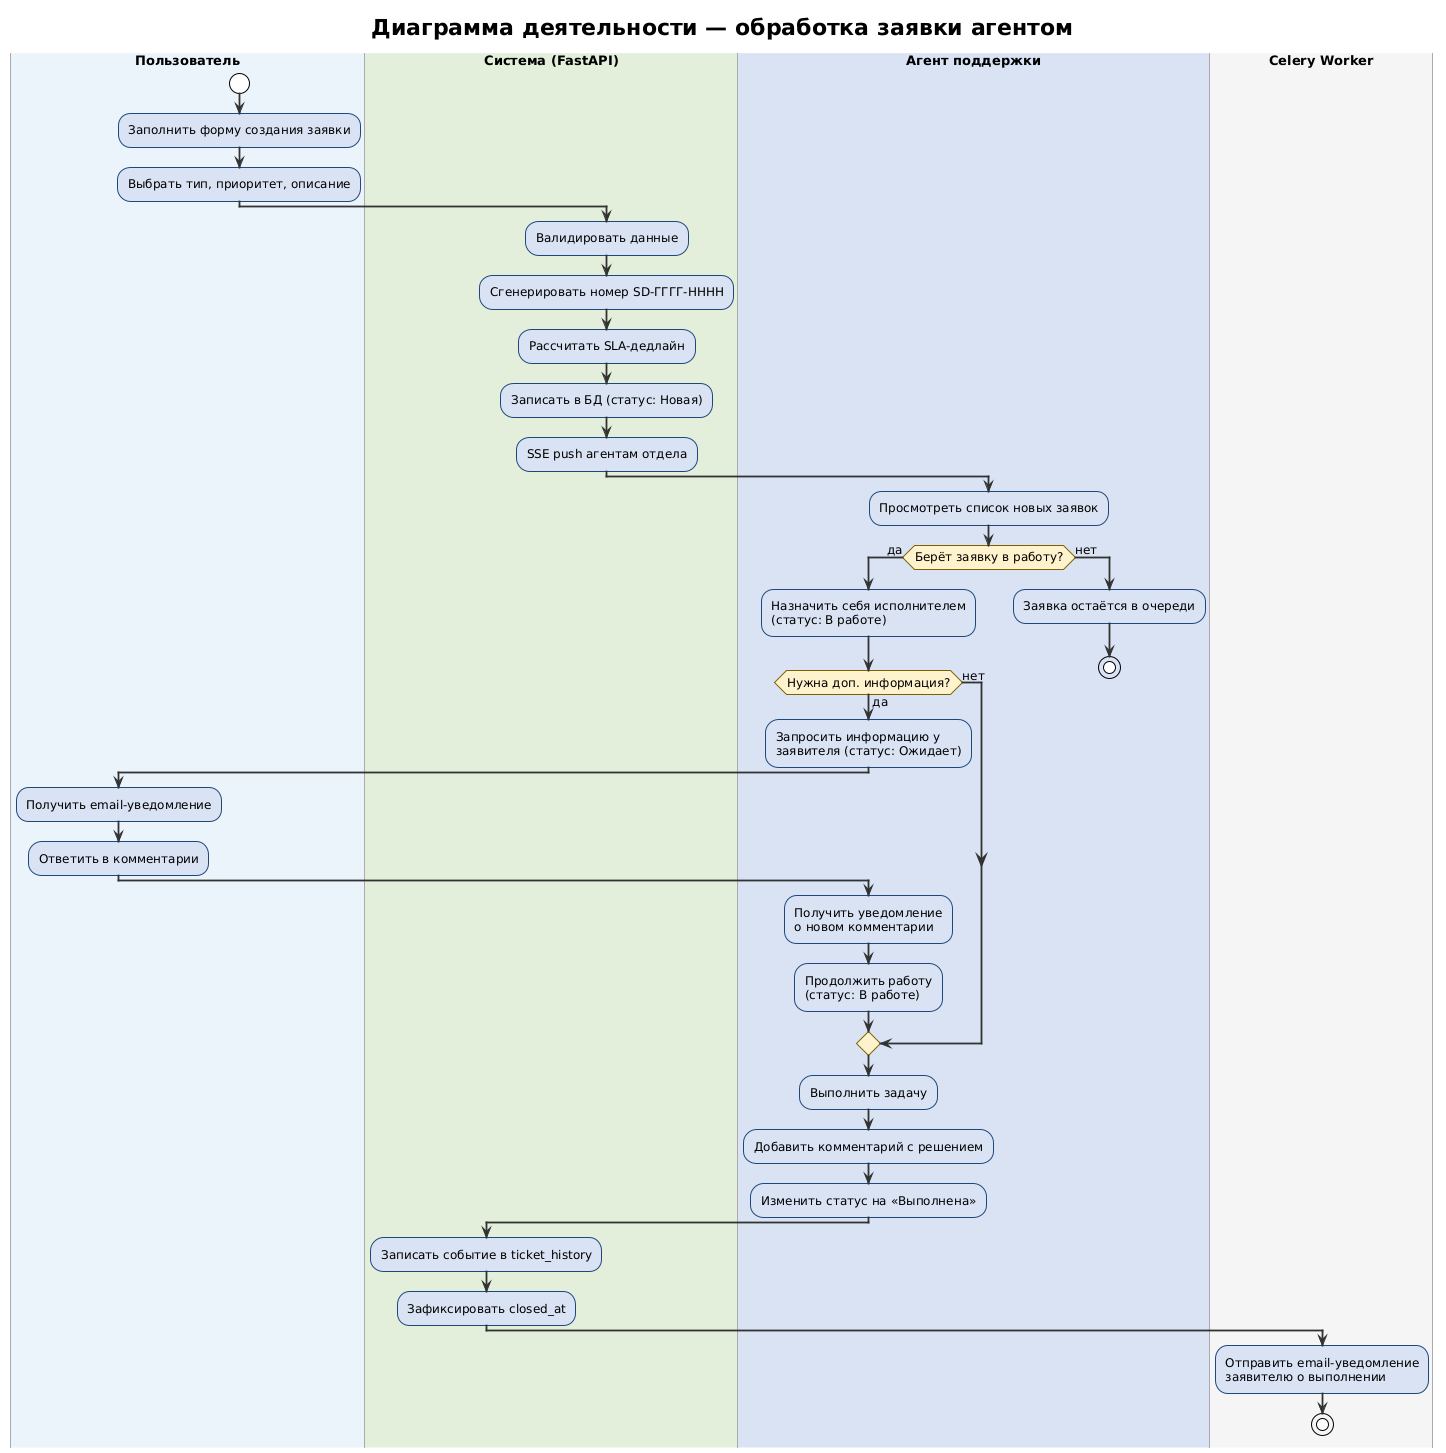

The diagram above was rendered by PlantUML. Its source (embedded in the PNG):
@startuml
!theme plain
skinparam backgroundColor white
skinparam defaultFontName "DejaVu Sans"
skinparam defaultFontSize 12
skinparam activity {
    BackgroundColor #D9E2F3
    BorderColor #1F497D
    DiamondBackgroundColor #FFF2CC
    DiamondBorderColor #7F6000
    ArrowColor #333333
    FontSize 12
}
skinparam swimlane {
    BorderColor #AAAAAA
    TitleFontSize 13
    TitleFontStyle bold
}
skinparam ArrowThickness 1.8

title Диаграмма деятельности — обработка заявки агентом

|#EBF3FB| Пользователь |
start
:Заполнить форму создания заявки;
:Выбрать тип, приоритет, описание;

|#E2EFDA| Система (FastAPI) |
:Валидировать данные;
:Сгенерировать номер SD-ГГГГ-НННН;
:Рассчитать SLA-дедлайн;
:Записать в БД (статус: Новая);
:SSE push агентам отдела;

|#D9E2F3| Агент поддержки |
:Просмотреть список новых заявок;
if (Берёт заявку в работу?) then (да)
    :Назначить себя исполнителем\n(статус: В работе);
    if (Нужна доп. информация?) then (да)
        :Запросить информацию у\nзаявителя (статус: Ожидает);

        |#EBF3FB| Пользователь |
        :Получить email-уведомление;
        :Ответить в комментарии;

        |#D9E2F3| Агент поддержки |
        :Получить уведомление\no новом комментарии;
        :Продолжить работу\n(статус: В работе);
    else (нет)
    endif
    :Выполнить задачу;
    :Добавить комментарий с решением;
    :Изменить статус на «Выполнена»;

    |#E2EFDA| Система (FastAPI) |
    :Записать событие в ticket_history;
    :Зафиксировать closed_at;

    |#F5F5F5| Celery Worker |
    :Отправить email-уведомление\nзаявителю о выполнении;
    stop
else (нет)
    |#D9E2F3| Агент поддержки |
    :Заявка остаётся в очереди;
    stop
endif
@enduml